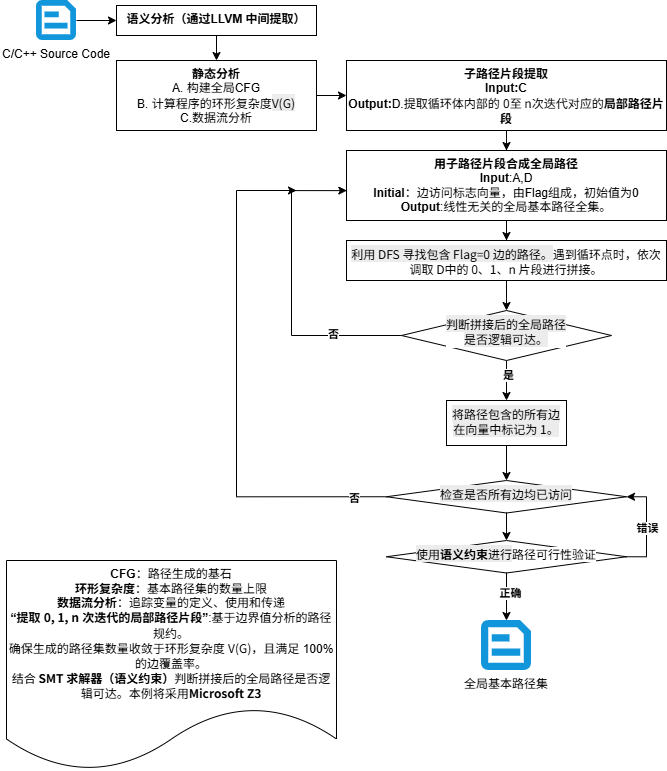

The diagram above was exported from draw.io. Its source (the exported page's mxGraphModel, read from the mxfile embedded in the PNG):
<mxGraphModel dx="1816" dy="756" grid="1" gridSize="10" guides="1" tooltips="1" connect="1" arrows="1" fold="1" page="1" pageScale="1" pageWidth="827" pageHeight="1169" math="1" shadow="0">
  <root>
    <mxCell id="0" />
    <mxCell id="1" parent="0" />
    <mxCell id="-aLZxFvVy9og68MM8om5-2" edge="1" parent="1" source="1ToxbagX7Z4UdwupI9Xl-3" style="edgeStyle=orthogonalEdgeStyle;rounded=0;orthogonalLoop=1;jettySize=auto;html=1;" target="-aLZxFvVy9og68MM8om5-1" value="">
      <mxGeometry relative="1" as="geometry" />
    </mxCell>
    <mxCell id="1ToxbagX7Z4UdwupI9Xl-3" parent="1" style="shape=image;verticalLabelPosition=bottom;labelBackgroundColor=default;verticalAlign=top;aspect=fixed;imageAspect=0;editableCssRules=.*;image=data:image/svg+xml,(base64 omitted: 808 chars);" value="C/C++ Source Code" vertex="1">
      <mxGeometry height="40" width="40" x="50" y="60" as="geometry" />
    </mxCell>
    <mxCell id="-aLZxFvVy9og68MM8om5-4" edge="1" parent="1" source="-aLZxFvVy9og68MM8om5-1" style="edgeStyle=orthogonalEdgeStyle;rounded=0;orthogonalLoop=1;jettySize=auto;html=1;" target="-aLZxFvVy9og68MM8om5-3" value="">
      <mxGeometry relative="1" as="geometry" />
    </mxCell>
    <mxCell id="-aLZxFvVy9og68MM8om5-1" parent="1" style="whiteSpace=wrap;html=1;verticalAlign=top;labelBackgroundColor=default;" value="&lt;b&gt;语义分析（通过LLVM&amp;nbsp;中间提取）&lt;/b&gt;" vertex="1">
      <mxGeometry height="30" width="200" x="130" y="65" as="geometry" />
    </mxCell>
    <mxCell id="oP28ooD_uX5hGmMyz6U6-3" edge="1" parent="1" source="-aLZxFvVy9og68MM8om5-3" style="edgeStyle=orthogonalEdgeStyle;rounded=0;orthogonalLoop=1;jettySize=auto;html=1;" target="oP28ooD_uX5hGmMyz6U6-2" value="">
      <mxGeometry relative="1" as="geometry" />
    </mxCell>
    <mxCell id="-aLZxFvVy9og68MM8om5-3" parent="1" style="whiteSpace=wrap;html=1;verticalAlign=top;labelBackgroundColor=default;" value="&lt;b&gt;静态分析&lt;/b&gt;&lt;br&gt;A. 构建全局CFG&lt;br&gt;B.&amp;nbsp;计算程序的环形&lt;span data-path-to-node=&quot;13&quot; data-index-in-node=&quot;27&quot; style=&quot;&quot;&gt;复杂度&lt;span style=&quot;font-family: &amp;quot;Google Sans Text&amp;quot;, sans-serif; background-color: rgb(236, 236, 236);&quot;&gt;V(G)&lt;/span&gt;&lt;br&gt;C.数据流分析&lt;/span&gt;" vertex="1">
      <mxGeometry height="70" width="200" x="130" y="120" as="geometry" />
    </mxCell>
    <mxCell id="u6Nuiy7-A3NAGxYC8Qxy-1" parent="1" style="shape=image;verticalLabelPosition=bottom;labelBackgroundColor=default;verticalAlign=top;aspect=fixed;imageAspect=0;editableCssRules=.*;image=data:image/svg+xml,(base64 omitted: 808 chars);" value="全局基本路径集" vertex="1">
      <mxGeometry height="50" width="50" x="495" y="680" as="geometry" />
    </mxCell>
    <mxCell id="oP28ooD_uX5hGmMyz6U6-1" parent="1" style="shape=document;whiteSpace=wrap;html=1;boundedLbl=1;" value="&lt;b&gt;CFG&lt;/b&gt;：路径生成的基石&lt;div&gt;&lt;b&gt;环形复杂度&lt;/b&gt;：基本路径集的数量上限&lt;br&gt;&lt;b&gt;数据流分析&lt;/b&gt;：追踪变量的定义、使用和传递&lt;br&gt;&lt;b&gt;“提取 &lt;span class=&quot;math-inline&quot; data-math=&quot;0, 1, n&quot; data-index-in-node=&quot;4&quot; style=&quot;font-family: &amp;quot;Google Sans Text&amp;quot;, sans-serif !important; line-height: 1.15 !important; margin-top: 0px !important;&quot;&gt;0, 1, n&lt;/span&gt;&amp;nbsp;次迭代的局部路径片段”&lt;/b&gt;:&lt;span data-path-to-node=&quot;1&quot; data-index-in-node=&quot;29&quot; style=&quot;font-family: &amp;quot;Google Sans Text&amp;quot;, sans-serif !important; line-height: 1.15 !important; margin-top: 0px !important;&quot;&gt;基于边界值分析的路径规约&lt;/span&gt;。&lt;/div&gt;&lt;div&gt;确保生成的路径集数量收敛于环形复杂度 &lt;span class=&quot;math-inline&quot; data-math=&quot;V(G)&quot; data-index-in-node=&quot;21&quot; style=&quot;font-family: &amp;quot;Google Sans Text&amp;quot;, sans-serif !important; line-height: 1.15 !important; margin-top: 0px !important;&quot;&gt;V(G)&lt;/span&gt;，且满足 100% 的边覆盖率。&lt;/div&gt;&lt;div&gt;&lt;span style=&quot;font-family: &amp;quot;Google Sans Text&amp;quot;, sans-serif;&quot;&gt;结合 &lt;b&gt;SMT 求解器（语义约束）&lt;/b&gt;判断拼接后的全局路径是否逻辑可达。本例将采用&lt;b&gt;Microsoft Z3&lt;/b&gt;&lt;/span&gt;&lt;/div&gt;" vertex="1">
      <mxGeometry height="210" width="330" x="20" y="620" as="geometry" />
    </mxCell>
    <mxCell id="yRlhxJY5RL-tTfC4KCpP-2" edge="1" parent="1" source="oP28ooD_uX5hGmMyz6U6-2" style="edgeStyle=orthogonalEdgeStyle;rounded=0;orthogonalLoop=1;jettySize=auto;html=1;" target="yRlhxJY5RL-tTfC4KCpP-1" value="">
      <mxGeometry relative="1" as="geometry" />
    </mxCell>
    <mxCell id="oP28ooD_uX5hGmMyz6U6-2" parent="1" style="whiteSpace=wrap;html=1;verticalAlign=top;labelBackgroundColor=default;" value="&lt;div&gt;&lt;b&gt;子路径片段提取&lt;/b&gt;&lt;/div&gt;&lt;div&gt;&lt;b&gt;Input:C&lt;br&gt;Output:&lt;/b&gt;D.提取循环体内部的 &lt;span class=&quot;math-inline&quot; data-math=&quot;0, 1, n&quot; data-index-in-node=&quot;23&quot; style=&quot;font-family: &amp;quot;Google Sans Text&amp;quot;, sans-serif !important; line-height: 1.15 !important; margin-top: 0px !important;&quot;&gt;0至 n&lt;/span&gt;次迭代对应的&lt;b data-path-to-node=&quot;6,2,0&quot; data-index-in-node=&quot;37&quot; style=&quot;font-family: &amp;quot;Google Sans Text&amp;quot;, sans-serif !important; line-height: 1.15 !important; margin-top: 0px !important;&quot;&gt;局部路径片段&lt;/b&gt;&lt;b&gt;&lt;/b&gt;&lt;/div&gt;" vertex="1">
      <mxGeometry height="70" width="320" x="360" y="120" as="geometry" />
    </mxCell>
    <mxCell id="yRlhxJY5RL-tTfC4KCpP-4" edge="1" parent="1" source="yRlhxJY5RL-tTfC4KCpP-1" style="edgeStyle=orthogonalEdgeStyle;rounded=0;orthogonalLoop=1;jettySize=auto;html=1;" target="yRlhxJY5RL-tTfC4KCpP-3" value="">
      <mxGeometry relative="1" as="geometry" />
    </mxCell>
    <mxCell id="yRlhxJY5RL-tTfC4KCpP-1" parent="1" style="whiteSpace=wrap;html=1;verticalAlign=top;labelBackgroundColor=default;" value="&lt;b&gt;用子路径片段合成全局路径&lt;/b&gt;&lt;br&gt;&lt;b&gt;Input&lt;/b&gt;:A,D&lt;br&gt;&lt;b&gt;Initial&lt;/b&gt;：边访问标志向量，由Flag组成，初始值为0&lt;br&gt;&lt;b&gt;Output&lt;/b&gt;:&lt;span data-path-to-node=&quot;8,3,1,0,0&quot; data-index-in-node=&quot;0&quot; style=&quot;&quot;&gt;线性无关的全局基本路径全集&lt;/span&gt;。" vertex="1">
      <mxGeometry height="70" width="320" x="360" y="210" as="geometry" />
    </mxCell>
    <mxCell id="dbAqROtWg5kqgiotIZNF-6" edge="1" parent="1" source="yRlhxJY5RL-tTfC4KCpP-3" style="edgeStyle=orthogonalEdgeStyle;rounded=0;orthogonalLoop=1;jettySize=auto;html=1;" target="dbAqROtWg5kqgiotIZNF-5" value="">
      <mxGeometry relative="1" as="geometry" />
    </mxCell>
    <mxCell id="yRlhxJY5RL-tTfC4KCpP-3" parent="1" style="whiteSpace=wrap;html=1;verticalAlign=top;labelBackgroundColor=default;" value="&lt;span style=&quot;font-family: &amp;quot;Google Sans Text&amp;quot;, sans-serif; background-color: rgb(236, 236, 236);&quot;&gt;利用 DFS 寻找包含&amp;nbsp;&lt;/span&gt;&lt;code data-path-to-node=&quot;12,0,0&quot; data-index-in-node=&quot;23&quot; style=&quot;background-color: rgb(236, 236, 236); font-family: &amp;quot;Google Sans Text&amp;quot;, sans-serif !important; line-height: 1.15 !important; margin-top: 0px !important;&quot;&gt;Flag=0&lt;/code&gt;&lt;span style=&quot;font-family: &amp;quot;Google Sans Text&amp;quot;, sans-serif; background-color: rgb(236, 236, 236);&quot;&gt;&amp;nbsp;边的路径。&lt;/span&gt;&lt;span style=&quot;color: light-dark(rgb(0, 0, 0), rgb(255, 255, 255)); font-family: &amp;quot;Google Sans Text&amp;quot;, sans-serif; background-color: transparent;&quot;&gt;遇到循环点时，依次调取&amp;nbsp;&lt;/span&gt;&lt;span class=&quot;math-inline&quot; data-math=&quot;D&quot; data-index-in-node=&quot;17&quot; style=&quot;color: light-dark(rgb(0, 0, 0), rgb(255, 255, 255)); font-family: &amp;quot;Google Sans Text&amp;quot;, sans-serif; background-color: transparent; line-height: 1.15 !important; margin-top: 0px !important;&quot;&gt;D&lt;/span&gt;&lt;span style=&quot;color: light-dark(rgb(0, 0, 0), rgb(255, 255, 255)); font-family: &amp;quot;Google Sans Text&amp;quot;, sans-serif; background-color: transparent;&quot;&gt;中的 0、1、&lt;/span&gt;&lt;span class=&quot;math-inline&quot; data-math=&quot;n&quot; data-index-in-node=&quot;26&quot; style=&quot;color: light-dark(rgb(0, 0, 0), rgb(255, 255, 255)); font-family: &amp;quot;Google Sans Text&amp;quot;, sans-serif; background-color: transparent; line-height: 1.15 !important; margin-top: 0px !important;&quot;&gt;n&lt;/span&gt;&lt;span style=&quot;color: light-dark(rgb(0, 0, 0), rgb(255, 255, 255)); font-family: &amp;quot;Google Sans Text&amp;quot;, sans-serif; background-color: transparent;&quot;&gt;&amp;nbsp;片段进行拼接。&lt;/span&gt;" vertex="1">
      <mxGeometry height="40" width="320" x="360" y="300" as="geometry" />
    </mxCell>
    <mxCell id="dbAqROtWg5kqgiotIZNF-10" edge="1" parent="1" source="dbAqROtWg5kqgiotIZNF-5" style="edgeStyle=orthogonalEdgeStyle;rounded=0;orthogonalLoop=1;jettySize=auto;html=1;" target="dbAqROtWg5kqgiotIZNF-9" value="">
      <mxGeometry relative="1" as="geometry" />
    </mxCell>
    <mxCell id="dbAqROtWg5kqgiotIZNF-11" connectable="0" parent="dbAqROtWg5kqgiotIZNF-10" style="edgeLabel;html=1;align=center;verticalAlign=middle;resizable=0;points=[];" value="&lt;b&gt;是&lt;/b&gt;" vertex="1">
      <mxGeometry relative="1" x="-0.2833" y="1" as="geometry">
        <mxPoint as="offset" />
      </mxGeometry>
    </mxCell>
    <mxCell id="dbAqROtWg5kqgiotIZNF-12" edge="1" parent="1" source="dbAqROtWg5kqgiotIZNF-5" style="edgeStyle=orthogonalEdgeStyle;rounded=0;orthogonalLoop=1;jettySize=auto;html=1;entryX=0.001;entryY=0.573;entryDx=0;entryDy=0;entryPerimeter=0;exitX=0;exitY=0.5;exitDx=0;exitDy=0;" target="yRlhxJY5RL-tTfC4KCpP-1">
      <mxGeometry relative="1" as="geometry">
        <Array as="points">
          <mxPoint x="305" y="395" />
          <mxPoint x="305" y="250" />
        </Array>
        <mxPoint x="400.0000000000002" y="394.99999999999994" as="sourcePoint" />
        <mxPoint x="345" y="245.00000000000006" as="targetPoint" />
      </mxGeometry>
    </mxCell>
    <mxCell id="dbAqROtWg5kqgiotIZNF-13" connectable="0" parent="dbAqROtWg5kqgiotIZNF-12" style="edgeLabel;html=1;align=center;verticalAlign=middle;resizable=0;points=[];" value="&lt;b&gt;否&lt;/b&gt;" vertex="1">
      <mxGeometry relative="1" x="-0.5524" y="-2" as="geometry">
        <mxPoint as="offset" />
      </mxGeometry>
    </mxCell>
    <mxCell id="dbAqROtWg5kqgiotIZNF-5" parent="1" style="rhombus;whiteSpace=wrap;html=1;verticalAlign=top;labelBackgroundColor=default;" value="&lt;span style=&quot;font-family: &amp;quot;Google Sans Text&amp;quot;, sans-serif; background-color: rgb(236, 236, 236);&quot;&gt;判断拼接后的全局路径&lt;/span&gt;&lt;div&gt;&lt;span style=&quot;font-family: &amp;quot;Google Sans Text&amp;quot;, sans-serif; background-color: rgb(236, 236, 236);&quot;&gt;是否逻辑可达。&lt;/span&gt;&lt;/div&gt;" vertex="1">
      <mxGeometry height="50" width="210" x="415" y="370" as="geometry" />
    </mxCell>
    <mxCell id="dbAqROtWg5kqgiotIZNF-15" edge="1" parent="1" source="dbAqROtWg5kqgiotIZNF-9" style="edgeStyle=orthogonalEdgeStyle;rounded=0;orthogonalLoop=1;jettySize=auto;html=1;" target="dbAqROtWg5kqgiotIZNF-14" value="">
      <mxGeometry relative="1" as="geometry" />
    </mxCell>
    <mxCell id="dbAqROtWg5kqgiotIZNF-9" parent="1" style="whiteSpace=wrap;html=1;verticalAlign=top;labelBackgroundColor=default;" value="&lt;span style=&quot;font-family: &amp;quot;Google Sans Text&amp;quot;, sans-serif; background-color: rgb(236, 236, 236);&quot;&gt;将路径包含的所有边在向量中标记为&amp;nbsp;&lt;/span&gt;&lt;span class=&quot;math-inline&quot; data-math=&quot;1&quot; data-index-in-node=&quot;26&quot; style=&quot;font-family: &amp;quot;Google Sans Text&amp;quot;, sans-serif; background-color: rgb(236, 236, 236); line-height: 1.15 !important; margin-top: 0px !important;&quot;&gt;1&lt;/span&gt;&lt;span style=&quot;font-family: &amp;quot;Google Sans Text&amp;quot;, sans-serif; background-color: rgb(236, 236, 236);&quot;&gt;。&lt;/span&gt;" vertex="1">
      <mxGeometry height="45" width="120" x="460" y="460" as="geometry" />
    </mxCell>
    <mxCell id="dbAqROtWg5kqgiotIZNF-18" edge="1" parent="1" source="dbAqROtWg5kqgiotIZNF-14" style="edgeStyle=orthogonalEdgeStyle;rounded=0;orthogonalLoop=1;jettySize=auto;html=1;exitX=0;exitY=0.5;exitDx=0;exitDy=0;">
      <mxGeometry relative="1" as="geometry">
        <Array as="points">
          <mxPoint x="250" y="556" />
          <mxPoint x="250" y="250" />
        </Array>
        <mxPoint x="480.3692307692304" y="548.15" as="sourcePoint" />
        <mxPoint x="310" y="250" as="targetPoint" />
      </mxGeometry>
    </mxCell>
    <mxCell id="dbAqROtWg5kqgiotIZNF-19" connectable="0" parent="dbAqROtWg5kqgiotIZNF-18" style="edgeLabel;html=1;align=center;verticalAlign=middle;resizable=0;points=[];" value="&lt;b&gt;否&lt;/b&gt;" vertex="1">
      <mxGeometry relative="1" x="-0.8713" y="1" as="geometry">
        <mxPoint as="offset" />
      </mxGeometry>
    </mxCell>
    <mxCell id="dbAqROtWg5kqgiotIZNF-21" edge="1" parent="1" source="dbAqROtWg5kqgiotIZNF-14" style="edgeStyle=orthogonalEdgeStyle;rounded=0;orthogonalLoop=1;jettySize=auto;html=1;" target="dbAqROtWg5kqgiotIZNF-20" value="">
      <mxGeometry relative="1" as="geometry" />
    </mxCell>
    <mxCell id="dbAqROtWg5kqgiotIZNF-14" parent="1" style="rhombus;whiteSpace=wrap;html=1;verticalAlign=top;labelBackgroundColor=default;" value="&lt;span style=&quot;font-family: &amp;quot;Google Sans Text&amp;quot;, sans-serif; background-color: rgb(236, 236, 236);&quot;&gt;检查是否所有边均已访问&lt;/span&gt;" vertex="1">
      <mxGeometry height="32.5" width="240" x="400" y="540" as="geometry" />
    </mxCell>
    <mxCell id="dbAqROtWg5kqgiotIZNF-20" parent="1" style="rhombus;whiteSpace=wrap;html=1;verticalAlign=top;labelBackgroundColor=default;" value="&lt;font face=&quot;Google Sans Text, sans-serif&quot;&gt;&lt;span style=&quot;background-color: rgb(236, 236, 236);&quot;&gt;使用&lt;b&gt;语义约束&lt;/b&gt;进行&lt;/span&gt;&lt;/font&gt;路径可行性验证" vertex="1">
      <mxGeometry height="32.5" width="240" x="400" y="600" as="geometry" />
    </mxCell>
    <mxCell id="dbAqROtWg5kqgiotIZNF-23" edge="1" parent="1" source="dbAqROtWg5kqgiotIZNF-20" style="edgeStyle=orthogonalEdgeStyle;rounded=0;orthogonalLoop=1;jettySize=auto;html=1;entryX=0.5;entryY=0;entryDx=0;entryDy=0;exitX=0.5;exitY=1;exitDx=0;exitDy=0;" target="u6Nuiy7-A3NAGxYC8Qxy-1" value="">
      <mxGeometry relative="1" as="geometry">
        <mxPoint x="570" y="680" as="sourcePoint" />
        <mxPoint x="570" y="707" as="targetPoint" />
      </mxGeometry>
    </mxCell>
    <mxCell id="dbAqROtWg5kqgiotIZNF-24" connectable="0" parent="dbAqROtWg5kqgiotIZNF-23" style="edgeLabel;html=1;align=center;verticalAlign=middle;resizable=0;points=[];" value="&lt;b&gt;正确&lt;/b&gt;" vertex="1">
      <mxGeometry relative="1" x="-0.1686" y="3" as="geometry">
        <mxPoint as="offset" />
      </mxGeometry>
    </mxCell>
    <mxCell id="dbAqROtWg5kqgiotIZNF-25" edge="1" parent="1" source="dbAqROtWg5kqgiotIZNF-20" style="edgeStyle=orthogonalEdgeStyle;rounded=0;orthogonalLoop=1;jettySize=auto;html=1;entryX=1;entryY=0.5;entryDx=0;entryDy=0;exitX=1;exitY=0.5;exitDx=0;exitDy=0;" target="dbAqROtWg5kqgiotIZNF-14" value="">
      <mxGeometry relative="1" as="geometry">
        <mxPoint x="670" y="650" as="sourcePoint" />
        <mxPoint x="670" y="697" as="targetPoint" />
      </mxGeometry>
    </mxCell>
    <mxCell id="dbAqROtWg5kqgiotIZNF-28" connectable="0" parent="dbAqROtWg5kqgiotIZNF-25" style="edgeLabel;html=1;align=center;verticalAlign=middle;resizable=0;points=[];" value="&lt;b&gt;错误&lt;/b&gt;" vertex="1">
      <mxGeometry relative="1" x="-0.0153" as="geometry">
        <mxPoint as="offset" />
      </mxGeometry>
    </mxCell>
  </root>
</mxGraphModel>